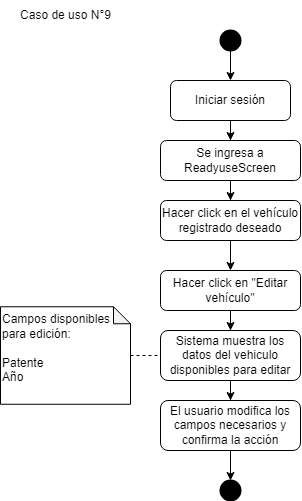

The diagram above was exported from draw.io. Its source (the exported page's mxGraphModel, read from the mxfile embedded in the PNG):
<mxGraphModel dx="1822" dy="545" grid="1" gridSize="10" guides="1" tooltips="1" connect="1" arrows="1" fold="1" page="1" pageScale="1" pageWidth="827" pageHeight="1169" math="0" shadow="0">
  <root>
    <mxCell id="eUA-_CAcsxBcVo_zjLbN-0" />
    <mxCell id="eUA-_CAcsxBcVo_zjLbN-1" parent="eUA-_CAcsxBcVo_zjLbN-0" />
    <mxCell id="eUA-_CAcsxBcVo_zjLbN-2" style="edgeStyle=orthogonalEdgeStyle;rounded=0;orthogonalLoop=1;jettySize=auto;html=1;" edge="1" parent="eUA-_CAcsxBcVo_zjLbN-1" source="eUA-_CAcsxBcVo_zjLbN-3" target="eUA-_CAcsxBcVo_zjLbN-13">
      <mxGeometry relative="1" as="geometry" />
    </mxCell>
    <mxCell id="eUA-_CAcsxBcVo_zjLbN-3" value="Iniciar sesión" style="rounded=1;whiteSpace=wrap;html=1;fontSize=12;glass=0;strokeWidth=1;shadow=0;" vertex="1" parent="eUA-_CAcsxBcVo_zjLbN-1">
      <mxGeometry x="160" y="80" width="120" height="40" as="geometry" />
    </mxCell>
    <mxCell id="eUA-_CAcsxBcVo_zjLbN-4" value="" style="edgeStyle=orthogonalEdgeStyle;rounded=0;orthogonalLoop=1;jettySize=auto;html=1;" edge="1" parent="eUA-_CAcsxBcVo_zjLbN-1" source="eUA-_CAcsxBcVo_zjLbN-5" target="eUA-_CAcsxBcVo_zjLbN-10">
      <mxGeometry relative="1" as="geometry" />
    </mxCell>
    <mxCell id="eUA-_CAcsxBcVo_zjLbN-5" value="Hacer click en el vehículo registrado deseado" style="rounded=1;whiteSpace=wrap;html=1;fontSize=12;glass=0;strokeWidth=1;shadow=0;" vertex="1" parent="eUA-_CAcsxBcVo_zjLbN-1">
      <mxGeometry x="150" y="200" width="140" height="40" as="geometry" />
    </mxCell>
    <mxCell id="eUA-_CAcsxBcVo_zjLbN-6" value="Caso de uso N°9" style="text;html=1;align=center;verticalAlign=middle;resizable=0;points=[];autosize=1;strokeColor=none;fillColor=none;" vertex="1" parent="eUA-_CAcsxBcVo_zjLbN-1">
      <mxGeometry width="110" height="30" as="geometry" />
    </mxCell>
    <mxCell id="eUA-_CAcsxBcVo_zjLbN-7" style="edgeStyle=orthogonalEdgeStyle;rounded=0;orthogonalLoop=1;jettySize=auto;html=1;entryX=0.5;entryY=0;entryDx=0;entryDy=0;" edge="1" parent="eUA-_CAcsxBcVo_zjLbN-1" source="eUA-_CAcsxBcVo_zjLbN-8" target="eUA-_CAcsxBcVo_zjLbN-3">
      <mxGeometry relative="1" as="geometry" />
    </mxCell>
    <mxCell id="eUA-_CAcsxBcVo_zjLbN-8" value="" style="strokeWidth=2;html=1;shape=mxgraph.flowchart.start_2;whiteSpace=wrap;fillColor=#000000;" vertex="1" parent="eUA-_CAcsxBcVo_zjLbN-1">
      <mxGeometry x="210" y="30" width="20" height="20" as="geometry" />
    </mxCell>
    <mxCell id="mIt7DEesZX27V8q5qNMt-2" style="edgeStyle=orthogonalEdgeStyle;rounded=0;orthogonalLoop=1;jettySize=auto;html=1;entryX=0.5;entryY=0;entryDx=0;entryDy=0;" edge="1" parent="eUA-_CAcsxBcVo_zjLbN-1" source="eUA-_CAcsxBcVo_zjLbN-10" target="q0kR_7iPUpnvjVZo4uvX-2">
      <mxGeometry relative="1" as="geometry" />
    </mxCell>
    <mxCell id="eUA-_CAcsxBcVo_zjLbN-10" value="Hacer click en &quot;Editar vehículo&quot;" style="whiteSpace=wrap;html=1;rounded=1;glass=0;strokeWidth=1;shadow=0;" vertex="1" parent="eUA-_CAcsxBcVo_zjLbN-1">
      <mxGeometry x="150" y="270" width="140" height="40" as="geometry" />
    </mxCell>
    <mxCell id="eUA-_CAcsxBcVo_zjLbN-12" style="edgeStyle=orthogonalEdgeStyle;rounded=0;orthogonalLoop=1;jettySize=auto;html=1;" edge="1" parent="eUA-_CAcsxBcVo_zjLbN-1" source="eUA-_CAcsxBcVo_zjLbN-13" target="eUA-_CAcsxBcVo_zjLbN-5">
      <mxGeometry relative="1" as="geometry" />
    </mxCell>
    <mxCell id="eUA-_CAcsxBcVo_zjLbN-13" value="Se ingresa a ReadyuseScreen" style="rounded=1;whiteSpace=wrap;html=1;fontSize=12;glass=0;strokeWidth=1;shadow=0;" vertex="1" parent="eUA-_CAcsxBcVo_zjLbN-1">
      <mxGeometry x="150" y="140" width="140" height="40" as="geometry" />
    </mxCell>
    <mxCell id="mIt7DEesZX27V8q5qNMt-4" style="edgeStyle=orthogonalEdgeStyle;rounded=0;orthogonalLoop=1;jettySize=auto;html=1;" edge="1" parent="eUA-_CAcsxBcVo_zjLbN-1" source="q0kR_7iPUpnvjVZo4uvX-2" target="mIt7DEesZX27V8q5qNMt-3">
      <mxGeometry relative="1" as="geometry" />
    </mxCell>
    <mxCell id="q0kR_7iPUpnvjVZo4uvX-2" value="Sistema muestra los datos del vehiculo disponibles para editar" style="whiteSpace=wrap;html=1;rounded=1;glass=0;strokeWidth=1;shadow=0;" vertex="1" parent="eUA-_CAcsxBcVo_zjLbN-1">
      <mxGeometry x="150" y="330" width="140" height="50" as="geometry" />
    </mxCell>
    <mxCell id="mIt7DEesZX27V8q5qNMt-0" value="&lt;div&gt;Campos disponibles para edición:&lt;/div&gt;&lt;div&gt;&lt;br&gt;&lt;/div&gt;&lt;div&gt;Patente&lt;/div&gt;&lt;div&gt;Año&lt;/div&gt;&lt;div&gt;&lt;br&gt;&lt;/div&gt;" style="shape=note;whiteSpace=wrap;html=1;backgroundOutline=1;darkOpacity=0.05;size=17;align=left;" vertex="1" parent="eUA-_CAcsxBcVo_zjLbN-1">
      <mxGeometry x="-10" y="306.25" width="130" height="97.5" as="geometry" />
    </mxCell>
    <mxCell id="mIt7DEesZX27V8q5qNMt-1" value="" style="endArrow=none;dashed=1;html=1;rounded=0;" edge="1" parent="eUA-_CAcsxBcVo_zjLbN-1" source="mIt7DEesZX27V8q5qNMt-0" target="q0kR_7iPUpnvjVZo4uvX-2">
      <mxGeometry width="50" height="50" relative="1" as="geometry">
        <mxPoint x="150" y="220" as="sourcePoint" />
        <mxPoint x="200" y="170" as="targetPoint" />
      </mxGeometry>
    </mxCell>
    <mxCell id="mIt7DEesZX27V8q5qNMt-7" style="edgeStyle=orthogonalEdgeStyle;rounded=0;orthogonalLoop=1;jettySize=auto;html=1;" edge="1" parent="eUA-_CAcsxBcVo_zjLbN-1" source="mIt7DEesZX27V8q5qNMt-3" target="mIt7DEesZX27V8q5qNMt-5">
      <mxGeometry relative="1" as="geometry" />
    </mxCell>
    <mxCell id="mIt7DEesZX27V8q5qNMt-3" value="El usuario modifica los campos necesarios y confirma la acción" style="whiteSpace=wrap;html=1;rounded=1;glass=0;strokeWidth=1;shadow=0;" vertex="1" parent="eUA-_CAcsxBcVo_zjLbN-1">
      <mxGeometry x="150" y="400" width="140" height="50" as="geometry" />
    </mxCell>
    <mxCell id="mIt7DEesZX27V8q5qNMt-5" value="" style="strokeWidth=2;html=1;shape=mxgraph.flowchart.start_2;whiteSpace=wrap;fillColor=#000000;" vertex="1" parent="eUA-_CAcsxBcVo_zjLbN-1">
      <mxGeometry x="210" y="480" width="20" height="20" as="geometry" />
    </mxCell>
  </root>
</mxGraphModel>